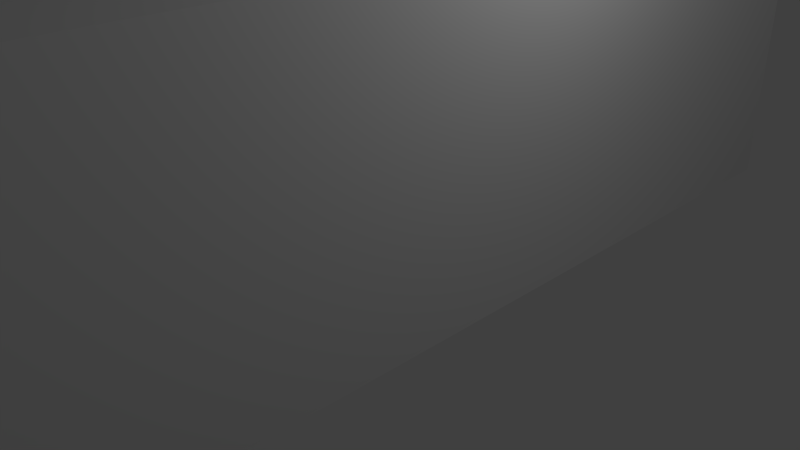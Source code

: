 # Source: ishape.blend  (saved by Blender 2.71.0; exported with 4.5.12 LTS)
import bpy
from mathutils import Matrix  # noqa: F401  (used for matrix-valued properties, if any)

bpy.ops.wm.read_factory_settings(use_empty=True)
scene = bpy.context.scene
scene.name = 'Scene'

# ---- collections
col_collection_1 = bpy.data.collections.new('Collection 1'); scene.collection.children.link(col_collection_1)

# ---- materials (node trees are filled in below, after node groups)
mat_material = bpy.data.materials.new('Material')
mat_material.alpha_threshold = 0.0
mat_material.use_transparent_shadow = False
mat_material.roughness = 0.5
mat_material.line_color = (0.0, 0.0, 0.0, 1.0)

# ---- material node trees

# ---- world
world_world = bpy.data.worlds.new('World'); scene.world = world_world
world_world.color = (0.05088, 0.05088, 0.05088)
world_world.use_sun_shadow = False
world_world.sun_shadow_jitter_overblur = 0.0
world_world.cycles.sampling_method = 'MANUAL'
world_world.cycles.sample_map_resolution = 256

# ---- cameras
cam_camera = bpy.data.cameras.new('Camera')
cam_camera.clip_end = 100.0
cam_camera.lens = 35.0
cam_camera.sensor_width = 32.0
cam_camera.sensor_height = 18.0
cam_camera.ortho_scale = 7.314
cam_camera.dof.focus_distance = 0.0
cam_camera.dof.aperture_fstop = 128.0

# ---- lights
light_lamp = bpy.data.lights.new('Lamp', 'POINT')
light_lamp.transmission_factor = 0.0
light_lamp.cutoff_distance = 30.0
light_lamp.energy = 100.0
light_lamp.shadow_buffer_clip_start = 1.001
light_lamp.shadow_soft_size = 0.1
light_lamp.shadow_maximum_resolution = 0.006
light_lamp.use_absolute_resolution = True
light_lamp.cycles.use_multiple_importance_sampling = False

# ---- meshes
me_cube = bpy.data.meshes.new('Cube')
me_cube.from_pydata([(1.0, 1.0, -1.0), (1.0, -1.0, -1.0), (-1.0, -1.0, -1.0), (-1.0, 1.0, -1.0), (1.0, 1.0, 1.0), (1.0, -1.0, 1.0), (-1.0, -1.0, 1.0), (-1.0, 1.0, 1.0)], [], [(0, 1, 2, 3), (4, 7, 6, 5), (0, 4, 5, 1), (1, 5, 6, 2), (2, 6, 7, 3), (4, 0, 3, 7)])
me_cube.materials.append(mat_material)
me_cube.use_remesh_preserve_volume = False
me_cube.use_remesh_preserve_attributes = False
me_cube.use_mirror_vertex_groups = False
me_cube.update()

# ---- objects
ob_cube_002 = bpy.data.objects.new('Cube.002', me_cube)
ob_cube_001 = bpy.data.objects.new('Cube.001', me_cube)
ob_cube = bpy.data.objects.new('Cube', me_cube)
ob_lamp = bpy.data.objects.new('Lamp', light_lamp)
ob_camera = bpy.data.objects.new('Camera', cam_camera)

# ---- transforms, parenting, visibility, modifiers, constraints
ob_cube_002.location = (0.0, -4.0, 2.0)
ob_cube_002.scale = (2.0, 2.0, 2.0)
ob_cube_002.lock_rotations_4d = False
ob_cube_002.empty_display_type = 'ARROWS'
ob_cube_002.lineart.crease_threshold = 0.0
ob_cube_001.location = (0.0, 4.0, 2.0)
ob_cube_001.scale = (2.0, 2.0, 2.0)
ob_cube_001.lock_rotations_4d = False
ob_cube_001.empty_display_type = 'ARROWS'
ob_cube_001.lineart.crease_threshold = 0.0
ob_cube.location = (0.0, 0.0, 2.0)
ob_cube.scale = (2.0, 2.0, 2.0)
ob_cube.lock_rotations_4d = False
ob_cube.empty_display_type = 'ARROWS'
ob_cube.lineart.crease_threshold = 0.0
ob_lamp.location = (4.076, 1.005, 5.904)
ob_lamp.rotation_euler = (0.6503, 0.05522, 1.866)
ob_lamp.lock_rotations_4d = False
ob_lamp.empty_display_type = 'ARROWS'
ob_lamp.color = (0.0, 0.0, 0.0, 0.0)
ob_lamp.lineart.crease_threshold = 0.0
ob_camera.location = (7.481, -6.508, 5.344)
ob_camera.rotation_euler = (1.109, 0.01082, 0.8149)
ob_camera.lock_rotations_4d = False
ob_camera.empty_display_type = 'ARROWS'
ob_camera.color = (0.0, 0.0, 0.0, 0.0)
ob_camera.display_type = 'WIRE'
ob_camera.lineart.crease_threshold = 0.0

# ---- collection membership
col_collection_1.objects.link(ob_cube_002)
col_collection_1.objects.link(ob_cube_001)
col_collection_1.objects.link(ob_cube)
col_collection_1.objects.link(ob_lamp)
col_collection_1.objects.link(ob_camera)

# ---- scene / render settings (as saved in the file)
scene.camera = ob_camera
scene.frame_start = 1; scene.frame_end = 250; scene.frame_set(1)
scene.render.engine = 'BLENDER_EEVEE_NEXT'
scene.render.resolution_percentage = 50
scene.render.dither_intensity = 0.0
scene.cycles.use_denoising = False
scene.cycles.samples = 10
scene.cycles.sampling_pattern = 'TABULATED_SOBOL'
scene.cycles.light_sampling_threshold = 0.0
scene.cycles.use_adaptive_sampling = False
scene.cycles.use_light_tree = False
scene.cycles.blur_glossy = 0.0
scene.cycles.volume_bounces = 1
scene.cycles.pixel_filter_type = 'GAUSSIAN'
scene.cycles.sample_clamp_indirect = 0.0
scene.view_settings.view_transform = 'Standard'
bpy.context.view_layer.update()
